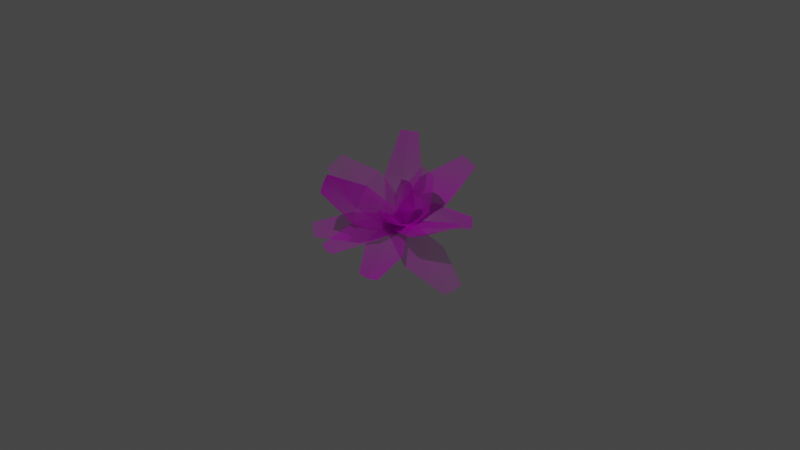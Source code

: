 # Source: plant.blend  (saved by Blender 2.83.20; exported with 4.5.12 LTS)
import bpy
from mathutils import Matrix  # noqa: F401  (used for matrix-valued properties, if any)

bpy.ops.wm.read_factory_settings(use_empty=True)
scene = bpy.context.scene
scene.name = 'Scene'

# ---- collections
col_collection = bpy.data.collections.new('Collection'); scene.collection.children.link(col_collection)
col_plant = bpy.data.collections.new('Plant'); col_collection.children.link(col_plant)

# ---- images (referenced by path relative to the original .blend; pixels are not part of the script)
import os
ASSET_DIR = os.environ.get("B2B_ASSET_DIR", "")  # directory of the original .blend (textures are referenced by path, not embedded)
HERE = os.path.dirname(os.path.abspath(__file__))  # packed textures are extracted next to this script under _unpacked/

def load_image(name, relpath, width, height, colorspace="sRGB"):
    """Load a texture the original file referenced (path relative to the .blend, or extracted next to this script)."""
    p = next((c for c in (os.path.join(HERE, relpath), os.path.join(ASSET_DIR, relpath)) if relpath and os.path.exists(c)), "")
    if p:
        img = bpy.data.images.load(p, check_existing=True)
        img.name = name
    else:  # same state as the original file: an image datablock whose file is absent (Cycles renders it pink)
        img = bpy.data.images.new(name, width, height)
        img.source = "FILE"
        img.filepath = "//" + (relpath or name)
    img.colorspace_settings.name = colorspace
    return img
img_plant_texture = load_image('plant-texture', 'plant/plant-texture.png', 1024, 1024, 'sRGB')

# ---- materials (node trees are filled in below, after node groups)
mat_material_001 = bpy.data.materials.new('Material.001')
mat_material_001.surface_render_method = 'BLENDED'
mat_material_001.blend_method = 'BLEND'
mat_material_001.use_transparent_shadow = False

# ---- material node trees
mat_material_001.use_nodes = True; mat_material_001.node_tree.nodes.clear()
_N = mat_material_001.node_tree.nodes; _L = mat_material_001.node_tree.links
n0 = _N.new('ShaderNodeBsdfPrincipled'); n0.name = 'Principled BSDF'; n0.location = (0, 300)
n0.distribution = 'GGX'
n0.subsurface_method = 'BURLEY'
n0.inputs[2].default_value = 0.8257
n0.inputs[3].default_value = 1.45
n0.inputs[13].default_value = 0.4257
n0.inputs[27].default_value = (0.0, 0.0, 0.0, 1.0)
n0.inputs[28].default_value = 1.0
n1 = _N.new('ShaderNodeOutputMaterial'); n1.name = 'Material Output'; n1.location = (300, 300)
n2 = _N.new('ShaderNodeTexImage'); n2.name = 'Image Texture'; n2.location = (-424, 243)
n2.image = img_plant_texture
n2.extension = 'CLIP'
_L.new(n0.outputs[0], n1.inputs[0])
_L.new(n2.outputs[0], n0.inputs[0])
_L.new(n2.outputs[1], n0.inputs[4])
n1.is_active_output = True

# ---- world
world_world = bpy.data.worlds.new('World'); scene.world = world_world
world_world.use_nodes = True; world_world.node_tree.nodes.clear()
_N = world_world.node_tree.nodes; _L = world_world.node_tree.links
n0 = _N.new('ShaderNodeOutputWorld'); n0.name = 'World Output'; n0.location = (300, 300)
n1 = _N.new('ShaderNodeBackground'); n1.name = 'Background'; n1.location = (10, 300)
n1.inputs[0].default_value = (0.05088, 0.05088, 0.05088, 1.0)
_L.new(n1.outputs[0], n0.inputs[0])
n0.is_active_output = True
world_world.color = (0.05088, 0.05088, 0.05088)
world_world.use_sun_shadow = False
world_world.sun_shadow_jitter_overblur = 0.0

# ---- cameras
cam_camera = bpy.data.cameras.new('Camera')
cam_camera.clip_end = 100.0
cam_camera.ortho_scale = 7.314

# ---- lights
light_light = bpy.data.lights.new('Light', 'POINT')
light_light.transmission_factor = 0.0
light_light.energy = 1000.0
light_light.shadow_soft_size = 0.1
light_light.shadow_maximum_resolution = 0.006
light_light.use_absolute_resolution = True

# ---- meshes
me_plane_002 = bpy.data.meshes.new('Plane.002')
me_plane_002.from_pydata([(0.04912, 0.1354, 0.04514), (-0.04344, -0.1305, 0.06589), (1.131, -0.2548, 0.1751), (1.053, -0.4788, 0.1926), (0.5815, 0.09061, 0.3082), (0.01604, -0.004336, 0.02765), (0.4147, -0.3882, 0.3456), (1.105, -0.3736, 0.156), (0.4497, -0.124, 0.429)], [], [(8, 6, 3, 7), (4, 8, 7, 2), (0, 5, 8, 4), (5, 1, 6, 8)])
_uv = me_plane_002.uv_layers.new(name='Plane_002-mesh-map-0')
_uv.uv.foreach_set('vector', [0.2289, 0.7916, 0.1617, 0.7662, 0.1975, 0.52, 0.2289, 0.513, 0.2961, 0.7662, 0.2289, 0.7916, 0.2289, 0.513, 0.2603, 0.52, 0.2662, 0.9485, 0.2289, 0.9415, 0.2289, 0.7916, 0.2961, 0.7662, 0.2289, 0.9415, 0.1916, 0.9485, 0.1617, 0.7662, 0.2289, 0.7916])
me_plane_002.materials.append(mat_material_001)
me_plane_002.use_remesh_fix_poles = True
me_plane_002.use_remesh_preserve_attributes = False
me_plane_002.use_mirror_vertex_groups = False
me_plane_002.update()
me_plane_005 = bpy.data.meshes.new('Plane.005')
me_plane_005.from_pydata([(-0.1622, -0.1136, 0.04105), (0.1765, 0.06792, 0.1589), (-0.912, 1.295, 0.1336), (-0.6267, 1.448, 0.2329), (-0.7382, 0.4516, 0.2765), (0.009785, -0.006485, 0.06719), (-0.1282, 0.7786, 0.4888), (-0.7667, 1.388, 0.1505), (-0.4429, 0.5552, 0.5028)], [], [(8, 6, 3, 7), (4, 8, 7, 2), (0, 5, 8, 4), (5, 1, 6, 8)])
_uv = me_plane_005.uv_layers.new(name='Plane_005-mesh-map-0')
_uv.uv.foreach_set('vector', [0.08607, 0.2897, 0.01449, 0.2642, 0.0526, 0.01638, 0.08607, 0.009413, 0.1577, 0.2642, 0.08607, 0.2897, 0.08607, 0.009413, 0.1196, 0.01638, 0.1258, 0.4476, 0.08607, 0.4406, 0.08607, 0.2897, 0.1577, 0.2642, 0.08607, 0.4406, 0.04633, 0.4476, 0.01449, 0.2642, 0.08607, 0.2897])
me_plane_005.materials.append(mat_material_001)
me_plane_005.use_remesh_fix_poles = True
me_plane_005.use_remesh_preserve_attributes = False
me_plane_005.use_mirror_vertex_groups = False
me_plane_005.update()
me_plane_006 = bpy.data.meshes.new('Plane.006')
me_plane_006.from_pydata([(-0.08655, 0.1552, 0.05205), (0.0833, -0.1811, 0.05214), (1.289, 0.8166, 0.3843), (1.432, 0.5333, 0.3843), (0.4936, 0.6173, 0.3181), (0.008956, -0.007629, 0.01975), (0.7995, 0.01168, 0.3182), (1.371, 0.6803, 0.352), (0.6581, 0.3204, 0.2827)], [], [(8, 6, 3, 7), (4, 8, 7, 2), (0, 5, 8, 4), (5, 1, 6, 8)])
_uv = me_plane_006.uv_layers.new(name='Plane_006-mesh-map-0')
_uv.uv.foreach_set('vector', [0.5671, 0.2527, 0.4955, 0.2542, 0.5336, 0.006458, 0.5671, 0.005032, 0.6387, 0.2542, 0.5671, 0.2527, 0.5671, 0.005032, 0.6006, 0.006458, 0.6068, 0.4932, 0.5671, 0.4918, 0.5671, 0.2527, 0.6387, 0.2542, 0.5671, 0.4918, 0.5274, 0.4932, 0.4955, 0.2542, 0.5671, 0.2527])
me_plane_006.materials.append(mat_material_001)
me_plane_006.use_remesh_fix_poles = True
me_plane_006.use_remesh_preserve_attributes = False
me_plane_006.use_mirror_vertex_groups = False
me_plane_006.update()
me_plane_007 = bpy.data.meshes.new('Plane.007')
me_plane_007.from_pydata([(0.06418, -0.1276, 0.0741), (-0.06226, 0.1457, 0.02767), (-1.238, -0.61, 0.6228), (-1.345, -0.3797, 0.5837), (-0.4932, -0.4572, 0.4528), (-0.01139, -0.001275, 0.02373), (-0.7209, 0.03521, 0.3692), (-1.304, -0.5052, 0.5761), (-0.6206, -0.2223, 0.3813)], [], [(8, 6, 3, 7), (4, 8, 7, 2), (0, 5, 8, 4), (5, 1, 6, 8)])
_uv = me_plane_007.uv_layers.new(name='Plane_007-mesh-map-0')
_uv.uv.foreach_set('vector', [0.9087, 0.7537, 0.8485, 0.7553, 0.8805, 0.509, 0.9087, 0.5076, 0.9689, 0.7553, 0.9087, 0.7537, 0.9087, 0.5076, 0.9368, 0.509, 0.9421, 0.9928, 0.9087, 0.9913, 0.9087, 0.7537, 0.9689, 0.7553, 0.9087, 0.9913, 0.8753, 0.9928, 0.8485, 0.7553, 0.9087, 0.7537])
me_plane_007.materials.append(mat_material_001)
me_plane_007.use_remesh_fix_poles = True
me_plane_007.use_remesh_preserve_attributes = False
me_plane_007.use_mirror_vertex_groups = False
me_plane_007.update()
me_plane_008 = bpy.data.meshes.new('Plane.008')
me_plane_008.from_pydata([(0.05976, -0.1029, 0.1169), (-0.05003, 0.1069, 0.102), (-0.3114, -0.2354, 0.6898), (-0.4039, -0.05874, 0.6773), (-0.07752, -0.2614, 0.4099), (-0.01776, -0.0111, 0.09176), (-0.2753, 0.1164, 0.3831), (-0.3803, -0.1602, 0.6658), (-0.2409, -0.1099, 0.3461)], [], [(8, 6, 3, 7), (4, 8, 7, 2), (0, 5, 8, 4), (5, 1, 6, 8)])
_uv = me_plane_008.uv_layers.new(name='Plane_008-mesh-map-0')
_uv.uv.foreach_set('vector', [0.375, 0.7455, 0.4291, 0.7456, 0.4003, 0.9852, 0.375, 0.9852, 0.3209, 0.7456, 0.375, 0.7455, 0.375, 0.9852, 0.3497, 0.9852, 0.345, 0.506, 0.375, 0.506, 0.375, 0.7455, 0.3209, 0.7456, 0.375, 0.506, 0.405, 0.506, 0.4291, 0.7456, 0.375, 0.7455])
me_plane_008.materials.append(mat_material_001)
me_plane_008.use_remesh_fix_poles = True
me_plane_008.use_remesh_preserve_attributes = False
me_plane_008.use_mirror_vertex_groups = False
me_plane_008.update()
me_plane_009 = bpy.data.meshes.new('Plane.009')
me_plane_009.from_pydata([(0.1205, 0.05118, 0.02401), (-0.195, -0.07059, 0.09332), (0.7128, -0.9038, 1.178), (0.447, -1.006, 1.237), (0.5628, -0.4221, 0.5168), (-0.03415, -0.03092, 0.0355), (-0.005653, -0.6415, 0.6416), (0.583, -0.9764, 1.184), (0.2874, -0.5923, 0.5132)], [], [(8, 6, 3, 7), (4, 8, 7, 2), (0, 5, 8, 4), (5, 1, 6, 8)])
_uv = me_plane_009.uv_layers.new(name='Plane_009-mesh-map-0')
_uv.uv.foreach_set('vector', [0.4961, 0.7427, 0.5502, 0.7458, 0.5214, 0.9893, 0.4961, 0.9882, 0.442, 0.7458, 0.4961, 0.7427, 0.4961, 0.9882, 0.4708, 0.9893, 0.4661, 0.5075, 0.4961, 0.5064, 0.4961, 0.7427, 0.442, 0.7458, 0.4961, 0.5064, 0.5261, 0.5075, 0.5502, 0.7458, 0.4961, 0.7427])
me_plane_009.materials.append(mat_material_001)
me_plane_009.use_remesh_fix_poles = True
me_plane_009.use_remesh_preserve_attributes = False
me_plane_009.use_mirror_vertex_groups = False
me_plane_009.update()
me_plane_010 = bpy.data.meshes.new('Plane.010')
me_plane_010.from_pydata([(-0.06279, 0.1186, 0.03814), (0.07748, -0.1967, 0.0501), (0.4507, 0.3545, 1.02), (0.5688, 0.08888, 1.03), (0.1862, 0.3976, 0.4791), (0.03053, -0.02943, 0.02496), (0.4388, -0.1703, 0.5006), (0.5329, 0.2313, 1.006), (0.3786, 0.141, 0.4353)], [], [(8, 6, 3, 7), (4, 8, 7, 2), (0, 5, 8, 4), (5, 1, 6, 8)])
_uv = me_plane_010.uv_layers.new(name='Plane_010-mesh-map-0')
_uv.uv.foreach_set('vector', [0.7739, 0.7351, 0.8341, 0.7382, 0.802, 0.9817, 0.7739, 0.9806, 0.7137, 0.7382, 0.7739, 0.7351, 0.7739, 0.9806, 0.7457, 0.9817, 0.7405, 0.4999, 0.7739, 0.4988, 0.7739, 0.7351, 0.7137, 0.7382, 0.7739, 0.4988, 0.8073, 0.4999, 0.8341, 0.7382, 0.7739, 0.7351])
me_plane_010.materials.append(mat_material_001)
me_plane_010.use_remesh_fix_poles = True
me_plane_010.use_remesh_preserve_attributes = False
me_plane_010.use_mirror_vertex_groups = False
me_plane_010.update()
me_plane_011 = bpy.data.meshes.new('Plane.011')
me_plane_011.from_pydata([(-0.2195, 0.03287, 0.07948), (0.1015, -0.0918, 0.05398), (0.3003, 1.096, 1.057), (0.5707, 0.991, 1.035), (-0.09002, 0.6595, 0.5187), (-0.05437, -0.01219, 0.04072), (0.4881, 0.435, 0.4728), (0.4402, 1.061, 1.02), (0.2123, 0.5964, 0.4217)], [], [(8, 6, 3, 7), (4, 8, 7, 2), (0, 5, 8, 4), (5, 1, 6, 8)])
_uv = me_plane_011.uv_layers.new(name='Plane_011-mesh-map-0')
_uv.uv.foreach_set('vector', [0.9058, 0.2455, 0.9763, 0.2487, 0.9388, 0.4937, 0.9058, 0.4926, 0.8352, 0.2487, 0.9058, 0.2455, 0.9058, 0.4926, 0.8727, 0.4937, 0.8666, 0.008882, 0.9058, 0.007773, 0.9058, 0.2455, 0.8352, 0.2487, 0.9058, 0.007773, 0.9449, 0.008882, 0.9763, 0.2487, 0.9058, 0.2455])
me_plane_011.materials.append(mat_material_001)
me_plane_011.use_remesh_fix_poles = True
me_plane_011.use_remesh_preserve_attributes = False
me_plane_011.use_mirror_vertex_groups = False
me_plane_011.update()
me_plane_012 = bpy.data.meshes.new('Plane.012')
me_plane_012.from_pydata([(-0.00932, -0.1546, 0.03632), (0.01667, 0.1893, 0.01917), (-1.407, -0.01178, 0.2347), (-1.385, 0.2779, 0.2203), (-0.7223, -0.2355, 0.1189), (0.0001933, 0.01602, -0.003603), (-0.6754, 0.3839, 0.08797), (-1.399, 0.1318, 0.1961), (-0.7051, 0.07187, 0.04758)], [], [(8, 6, 3, 7), (4, 8, 7, 2), (0, 5, 8, 4), (5, 1, 6, 8)])
_uv = me_plane_012.uv_layers.new(name='Plane_012-mesh-map-0')
_uv.uv.foreach_set('vector', [0.6391, 0.7492, 0.6992, 0.7499, 0.6672, 0.9899, 0.6391, 0.9895, 0.5789, 0.7499, 0.6391, 0.7492, 0.6391, 0.9895, 0.6109, 0.9899, 0.6056, 0.5104, 0.6391, 0.51, 0.6391, 0.7492, 0.5789, 0.7499, 0.6391, 0.51, 0.6725, 0.5104, 0.6992, 0.7499, 0.6391, 0.7492])
me_plane_012.materials.append(mat_material_001)
me_plane_012.use_remesh_fix_poles = True
me_plane_012.use_remesh_preserve_attributes = False
me_plane_012.use_mirror_vertex_groups = False
me_plane_012.update()
me_plane_013 = bpy.data.meshes.new('Plane.013')
me_plane_013.from_pydata([(-0.06767, 0.06974, 0.05447), (0.08309, -0.08752, 0.04625), (0.0546, 0.1058, 1.152), (0.1816, -0.02665, 1.145), (-0.05556, 0.1738, 0.603), (0.03013, 0.01284, 0.04574), (0.216, -0.1095, 0.5882), (0.1405, 0.06133, 1.143), (0.1202, 0.07085, 0.5874)], [], [(8, 6, 3, 7), (4, 8, 7, 2), (0, 5, 8, 4), (5, 1, 6, 8)])
_uv = me_plane_013.uv_layers.new(name='Plane_013-mesh-map-0')
_uv.uv.foreach_set('vector', [0.2464, 0.2454, 0.318, 0.2461, 0.2799, 0.4876, 0.2464, 0.4872, 0.1748, 0.2461, 0.2464, 0.2454, 0.2464, 0.4872, 0.2129, 0.4876, 0.2067, 0.005107, 0.2464, 0.004715, 0.2464, 0.2454, 0.1748, 0.2461, 0.2464, 0.004715, 0.2862, 0.005107, 0.318, 0.2461, 0.2464, 0.2454])
me_plane_013.materials.append(mat_material_001)
me_plane_013.use_remesh_fix_poles = True
me_plane_013.use_remesh_preserve_attributes = False
me_plane_013.use_mirror_vertex_groups = False
me_plane_013.update()
me_plane_014 = bpy.data.meshes.new('Plane.014')
me_plane_014.from_pydata([(0.1288, -0.08271, 0.03899), (-0.1537, 0.1137, 0.06806), (-0.7072, -1.36, 0.863), (-0.9452, -1.194, 0.8875), (-0.1727, -0.8156, 0.4165), (-0.0225, 0.005146, 0.02545), (-0.6815, -0.4619, 0.4689), (-0.8363, -1.287, 0.8472), (-0.445, -0.6571, 0.3927)], [], [(8, 6, 3, 7), (4, 8, 7, 2), (0, 5, 8, 4), (5, 1, 6, 8)])
_uv = me_plane_014.uv_layers.new(name='Plane_014-mesh-map-0')
_uv.uv.foreach_set('vector', [0.7476, 0.2476, 0.8182, 0.2483, 0.7806, 0.4899, 0.7476, 0.4895, 0.677, 0.2483, 0.7476, 0.2476, 0.7476, 0.4895, 0.7146, 0.4899, 0.7084, 0.007379, 0.7476, 0.006987, 0.7476, 0.2476, 0.677, 0.2483, 0.7476, 0.006987, 0.7868, 0.007379, 0.8182, 0.2483, 0.7476, 0.2476])
me_plane_014.materials.append(mat_material_001)
me_plane_014.use_remesh_fix_poles = True
me_plane_014.use_remesh_preserve_attributes = False
me_plane_014.use_mirror_vertex_groups = False
me_plane_014.update()
me_plane_015 = bpy.data.meshes.new('Plane.015')
me_plane_015.from_pydata([(-0.1167, -0.206, 0.02757), (0.08284, 0.09282, 0.1259), (-1.208, 0.1953, 1.132), (-1.04, 0.4471, 1.215), (-0.7809, -0.09832, 0.4822), (-0.03021, -0.04005, 0.0534), (-0.4215, 0.44, 0.6594), (-1.137, 0.3378, 1.15), (-0.6391, 0.218, 0.5042)], [], [(8, 6, 3, 7), (4, 8, 7, 2), (0, 5, 8, 4), (5, 1, 6, 8)])
_uv = me_plane_015.uv_layers.new(name='Plane_015-mesh-map-0')
_uv.uv.foreach_set('vector', [0.4068, 0.2427, 0.4783, 0.2458, 0.4402, 0.4908, 0.4068, 0.4897, 0.3352, 0.2458, 0.4068, 0.2427, 0.4068, 0.4897, 0.3733, 0.4908, 0.367, 0.006005, 0.4068, 0.004896, 0.4068, 0.2427, 0.3352, 0.2458, 0.4068, 0.004896, 0.4465, 0.006005, 0.4783, 0.2458, 0.4068, 0.2427])
me_plane_015.materials.append(mat_material_001)
me_plane_015.use_remesh_fix_poles = True
me_plane_015.use_remesh_preserve_attributes = False
me_plane_015.use_mirror_vertex_groups = False
me_plane_015.update()
me_plane_016 = bpy.data.meshes.new('Plane.016')
me_plane_016.from_pydata([(0.1396, 0.06148, 0.02903), (-0.2443, -0.05437, 0.04286), (0.5869, -1.492, 0.3449), (0.2635, -1.59, 0.3566), (0.5321, -0.6645, 0.1809), (-0.05152, -0.003517, -3.194e-05), (-0.1593, -0.8732, 0.2058), (0.426, -1.548, 0.3148), (0.1888, -0.789, 0.09087)], [], [(8, 6, 3, 7), (4, 8, 7, 2), (0, 5, 8, 4), (5, 1, 6, 8)])
_uv = me_plane_016.uv_layers.new(name='Plane_016-mesh-map-0')
_uv.uv.foreach_set('vector', [0.07519, 0.7238, 0.1367, 0.7239, 0.1039, 0.9635, 0.07519, 0.9635, 0.01371, 0.7239, 0.07519, 0.7238, 0.07519, 0.9635, 0.04643, 0.9635, 0.04105, 0.4843, 0.07519, 0.4843, 0.07519, 0.7238, 0.01371, 0.7239, 0.07519, 0.4843, 0.1093, 0.4843, 0.1367, 0.7239, 0.07519, 0.7238])
me_plane_016.materials.append(mat_material_001)
me_plane_016.use_remesh_fix_poles = True
me_plane_016.use_remesh_preserve_attributes = False
me_plane_016.use_mirror_vertex_groups = False
me_plane_016.update()

# ---- objects
ob_light = bpy.data.objects.new('Light', light_light)
ob_camera = bpy.data.objects.new('Camera', cam_camera)
ob_plane_002 = bpy.data.objects.new('Plane.002', me_plane_002)
ob_plane_005 = bpy.data.objects.new('Plane.005', me_plane_005)
ob_plane_006 = bpy.data.objects.new('Plane.006', me_plane_006)
ob_plane_007 = bpy.data.objects.new('Plane.007', me_plane_007)
ob_plane_008 = bpy.data.objects.new('Plane.008', me_plane_008)
ob_plane_009 = bpy.data.objects.new('Plane.009', me_plane_009)
ob_plane_010 = bpy.data.objects.new('Plane.010', me_plane_010)
ob_plane_011 = bpy.data.objects.new('Plane.011', me_plane_011)
ob_plane_012 = bpy.data.objects.new('Plane.012', me_plane_012)
ob_plane_013 = bpy.data.objects.new('Plane.013', me_plane_013)
ob_plane_014 = bpy.data.objects.new('Plane.014', me_plane_014)
ob_plane_015 = bpy.data.objects.new('Plane.015', me_plane_015)
ob_plane_016 = bpy.data.objects.new('Plane.016', me_plane_016)

# ---- transforms, parenting, visibility, modifiers, constraints
ob_light.location = (-3.017, 1.242, 14.63)
ob_light.rotation_euler = (0.6503, 0.05522, 2.371)
ob_light.lock_rotations_4d = False
ob_light.empty_display_type = 'ARROWS'
ob_light.color = (0.0, 0.0, 0.0, 0.0)
ob_light.lineart.crease_threshold = 0.0
ob_camera.location = (-2.407, -9.112, 15.32)
ob_camera.rotation_euler = (0.5515, 2.131e-07, 6.025)
ob_camera.lock_rotations_4d = False
ob_camera.empty_display_type = 'ARROWS'
ob_camera.color = (0.0, 0.0, 0.0, 0.0)
ob_camera.display_type = 'WIRE'
ob_camera.lineart.crease_threshold = 0.0
ob_plane_002.location = (0.0, 0.0, 0.0)
ob_plane_002.lineart.crease_threshold = 0.0
ob_plane_005.location = (0.0, 0.0, 0.0)
ob_plane_005.lineart.crease_threshold = 0.0
ob_plane_006.location = (0.0, 0.0, 0.0)
ob_plane_006.lineart.crease_threshold = 0.0
ob_plane_007.location = (0.0, 0.0, 0.0)
ob_plane_007.lineart.crease_threshold = 0.0
ob_plane_008.location = (0.0, 0.0, 0.0)
ob_plane_008.lineart.crease_threshold = 0.0
ob_plane_009.location = (0.0, 0.0, 0.0)
ob_plane_009.lineart.crease_threshold = 0.0
ob_plane_010.location = (0.0, 0.0, 0.0)
ob_plane_010.lineart.crease_threshold = 0.0
ob_plane_011.location = (0.0, 0.0, 0.0)
ob_plane_011.lineart.crease_threshold = 0.0
ob_plane_012.location = (0.0, 0.0, 0.0)
ob_plane_012.lineart.crease_threshold = 0.0
ob_plane_013.location = (0.0, 0.0, 0.0)
ob_plane_013.lineart.crease_threshold = 0.0
ob_plane_014.location = (0.0, 0.0, 0.0)
ob_plane_014.lineart.crease_threshold = 0.0
ob_plane_015.location = (0.0, 0.0, 0.0)
ob_plane_015.lineart.crease_threshold = 0.0
ob_plane_016.location = (0.0, 0.0, 0.0)
ob_plane_016.lineart.crease_threshold = 0.0

# ---- collection membership
col_collection.objects.link(ob_light)
col_collection.objects.link(ob_camera)
col_plant.objects.link(ob_plane_002)
col_plant.objects.link(ob_plane_005)
col_plant.objects.link(ob_plane_006)
col_plant.objects.link(ob_plane_007)
col_plant.objects.link(ob_plane_008)
col_plant.objects.link(ob_plane_009)
col_plant.objects.link(ob_plane_010)
col_plant.objects.link(ob_plane_011)
col_plant.objects.link(ob_plane_012)
col_plant.objects.link(ob_plane_013)
col_plant.objects.link(ob_plane_014)
col_plant.objects.link(ob_plane_015)
col_plant.objects.link(ob_plane_016)

# ---- scene / render settings (as saved in the file)
scene.camera = ob_camera
scene.frame_start = 1; scene.frame_end = 250; scene.frame_set(1)
scene.render.engine = 'BLENDER_EEVEE_NEXT'
scene.cycles.use_denoising = False
scene.cycles.samples = 128
scene.cycles.sampling_pattern = 'TABULATED_SOBOL'
scene.cycles.use_adaptive_sampling = False
scene.cycles.use_light_tree = False
scene.eevee.use_gtao = True
scene.view_settings.view_transform = 'Filmic'
bpy.context.view_layer.update()
